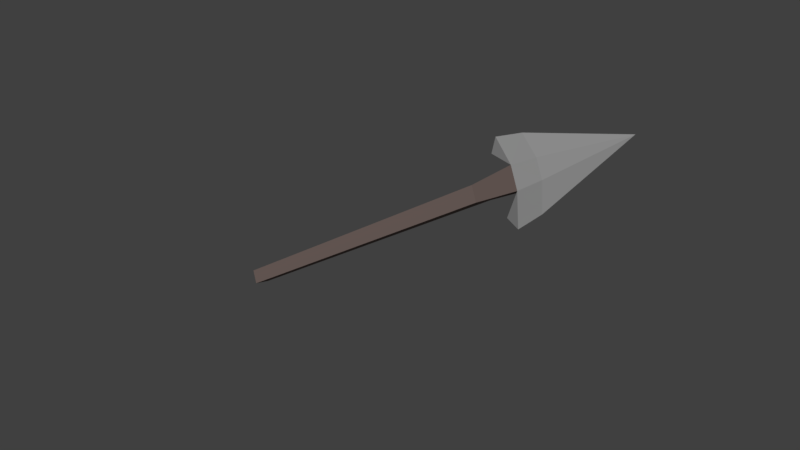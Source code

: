 # Source: Melee_Weapon_Stone.blend  (saved by Blender 2.79.0; exported with 4.5.12 LTS)
import bpy
from mathutils import Matrix  # noqa: F401  (used for matrix-valued properties, if any)

bpy.ops.wm.read_factory_settings(use_empty=True)
scene = bpy.context.scene
scene.name = 'Scene'

# ---- collections
col_collection_1 = bpy.data.collections.new('Collection 1'); scene.collection.children.link(col_collection_1)

# ---- materials (node trees are filled in below, after node groups)
mat_stone_melee_weapon_stone = bpy.data.materials.new('Stone Melee Weapon Stone')
mat_stone_melee_weapon_stone.alpha_threshold = 0.0
mat_stone_melee_weapon_stone.use_transparent_shadow = False
mat_stone_melee_weapon_stone.diffuse_color = (0.384, 0.384, 0.384, 1.0)
mat_stone_melee_weapon_stone.roughness = 0.5
mat_ironwood_melee_weapon_stone = bpy.data.materials.new('Ironwood Melee Weapon Stone')
mat_ironwood_melee_weapon_stone.alpha_threshold = 0.0
mat_ironwood_melee_weapon_stone.use_transparent_shadow = False
mat_ironwood_melee_weapon_stone.diffuse_color = (0.208, 0.156, 0.141, 1.0)
mat_ironwood_melee_weapon_stone.specular_color = (1.0, 0.433, 0.302)
mat_ironwood_melee_weapon_stone.roughness = 0.5
mat_ironwood_melee_weapon_stone.specular_intensity = 0.25

# ---- material node trees

# ---- world
world_world = bpy.data.worlds.new('World'); scene.world = world_world
world_world.color = (0.05088, 0.05088, 0.05088)
world_world.use_sun_shadow = False
world_world.sun_shadow_jitter_overblur = 0.0
world_world.cycles.sampling_method = 'MANUAL'

# ---- meshes
me_cube_001 = bpy.data.meshes.new('Cube.001')
me_cube_001.from_pydata([(-1.495, -1.829, -0.5378), (-1.305, 4.142, 3.468), (-1.457, -1.71, -0.7198), (-1.251, 4.31, 3.212), (-1.278, -1.856, -0.5099), (-0.9987, 4.104, 3.507), (-1.239, -1.737, -0.6919), (-0.9446, 4.272, 3.251), (-1.063, 5.729, 4.369), (-1.072, 4.02, 2.768), (-1.21, 3.593, 3.42), (-1.038, 4.235, 2.71), (-1.234, 3.625, 3.641), (-1.002, 4.478, 3.724), (-1.204, 4.068, 3.838), (-1.264, 4.511, 3.69), (-1.036, 4.59, 3.042), (-0.9561, 4.621, 3.505), (-1.218, 4.654, 3.471), (-1.281, 3.451, 2.965), (-1.243, 3.571, 2.783), (-1.026, 3.543, 2.811), (-1.064, 3.424, 2.993)], [], [(19, 1, 3, 20), (20, 3, 7, 21), (21, 7, 5, 22), (22, 5, 1, 19), (2, 6, 4, 0), (3, 1, 15, 18), (9, 11, 7), (5, 7, 17, 13), (12, 10, 5), (1, 5, 10), (12, 1, 10), (7, 3, 9), (9, 3, 11), (7, 11, 16, 17), (3, 18, 16, 11), (1, 12, 14, 15), (5, 13, 14, 12), (13, 17, 8), (17, 16, 8), (14, 13, 8), (18, 15, 8), (16, 18, 8), (15, 14, 8), (4, 22, 19, 0), (6, 21, 22, 4), (2, 20, 21, 6), (0, 19, 20, 2)])
me_cube_001.polygons.foreach_set('material_index', [1, 1, 1, 1, 1, 0, 0, 0, 0, 0, 0, 0, 0, 0, 0, 0, 0, 0, 0, 0, 0, 0, 0, 1, 1, 1, 1])
me_cube_001.materials.append(mat_stone_melee_weapon_stone)
me_cube_001.materials.append(mat_ironwood_melee_weapon_stone)
me_cube_001.use_remesh_preserve_volume = False
me_cube_001.use_remesh_preserve_attributes = False
me_cube_001.use_mirror_vertex_groups = False
me_cube_001.update()

# ---- objects
ob_melee_weapon_stone = bpy.data.objects.new('Melee Weapon Stone', me_cube_001)

# ---- transforms, parenting, visibility, modifiers, constraints
ob_melee_weapon_stone.location = (0.0, -2.496, 3.562)
ob_melee_weapon_stone.rotation_euler = (0.0, -0.0, -1.723)
ob_melee_weapon_stone.lineart.crease_threshold = 0.0

# ---- collection membership
col_collection_1.objects.link(ob_melee_weapon_stone)

# ---- scene / render settings (as saved in the file)
scene.frame_start = 1; scene.frame_end = 250; scene.frame_set(2)
scene.render.engine = 'BLENDER_EEVEE_NEXT'
scene.render.resolution_percentage = 50
scene.render.dither_intensity = 0.0
scene.cycles.use_denoising = False
scene.cycles.samples = 128
scene.cycles.sampling_pattern = 'TABULATED_SOBOL'
scene.cycles.light_sampling_threshold = 0.0
scene.cycles.use_adaptive_sampling = False
scene.cycles.use_light_tree = False
scene.cycles.blur_glossy = 0.0
scene.cycles.sample_clamp_indirect = 0.0
scene.view_settings.view_transform = 'Standard'
bpy.context.view_layer.update()

# ---- added for rendering (the .blend has no active camera and no usable light): camera, sun
cam_auto = bpy.data.cameras.new('AutoCamera')
cam_auto.lens = 50.0
cam_auto.sensor_width = 36.0
cam_auto.clip_end = 1000.0
ob_auto_camera = bpy.data.objects.new('AutoCamera', cam_auto)
scene.collection.objects.link(ob_auto_camera)
ob_auto_camera.location = (10.6912, -11.8949, 12.2608)
ob_auto_camera.rotation_euler = (1.09748, -7.21219e-08, 0.694738)
scene.camera = ob_auto_camera
light_auto_sun = bpy.data.lights.new('AutoSun', 'SUN')
light_auto_sun.energy = 3.0
light_auto_sun.angle = 0.0523599
ob_auto_sun = bpy.data.objects.new('AutoSun', light_auto_sun)
scene.collection.objects.link(ob_auto_sun)
ob_auto_sun.rotation_euler = (0.872665, 0.174533, 0.523599)
bpy.context.view_layer.update()
